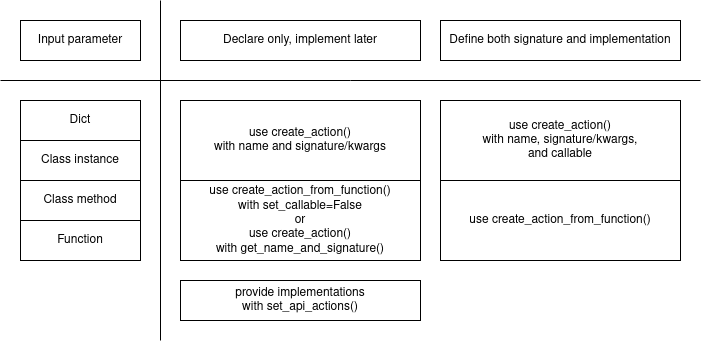

The diagram above was exported from draw.io. Its source (the exported page's mxGraphModel, read from the mxfile embedded in the PNG):
<mxGraphModel dx="1274" dy="641" grid="1" gridSize="10" guides="1" tooltips="1" connect="1" arrows="1" fold="1" page="1" pageScale="1" pageWidth="850" pageHeight="1100" math="0" shadow="0">
  <root>
    <mxCell id="0" />
    <mxCell id="1" parent="0" />
    <mxCell id="XC0TtfOr_EmNp1xQJO_L-1" value="Input parameter" style="rounded=0;whiteSpace=wrap;html=1;" parent="1" vertex="1">
      <mxGeometry x="40" y="40" width="120" height="40" as="geometry" />
    </mxCell>
    <mxCell id="XC0TtfOr_EmNp1xQJO_L-2" value="Class method" style="rounded=0;whiteSpace=wrap;html=1;" parent="1" vertex="1">
      <mxGeometry x="40" y="200" width="120" height="40" as="geometry" />
    </mxCell>
    <mxCell id="XC0TtfOr_EmNp1xQJO_L-4" value="&lt;div&gt;Function&lt;/div&gt;" style="rounded=0;whiteSpace=wrap;html=1;" parent="1" vertex="1">
      <mxGeometry x="40" y="240" width="120" height="40" as="geometry" />
    </mxCell>
    <mxCell id="XC0TtfOr_EmNp1xQJO_L-5" value="Class instance" style="rounded=0;whiteSpace=wrap;html=1;" parent="1" vertex="1">
      <mxGeometry x="40" y="160" width="120" height="40" as="geometry" />
    </mxCell>
    <mxCell id="XC0TtfOr_EmNp1xQJO_L-6" value="Dict" style="rounded=0;whiteSpace=wrap;html=1;" parent="1" vertex="1">
      <mxGeometry x="40" y="120" width="120" height="40" as="geometry" />
    </mxCell>
    <mxCell id="XC0TtfOr_EmNp1xQJO_L-7" value="&lt;div&gt;Declare only, implement later&lt;br&gt;&lt;/div&gt;" style="rounded=0;whiteSpace=wrap;html=1;" parent="1" vertex="1">
      <mxGeometry x="200" y="40" width="240" height="40" as="geometry" />
    </mxCell>
    <mxCell id="XC0TtfOr_EmNp1xQJO_L-8" value="&lt;div&gt;Define both signature and implementation&lt;br&gt;&lt;/div&gt;" style="rounded=0;whiteSpace=wrap;html=1;" parent="1" vertex="1">
      <mxGeometry x="460" y="40" width="240" height="40" as="geometry" />
    </mxCell>
    <mxCell id="XC0TtfOr_EmNp1xQJO_L-14" value="" style="endArrow=none;html=1;rounded=0;" parent="1" edge="1">
      <mxGeometry width="50" height="50" relative="1" as="geometry">
        <mxPoint x="20" y="100" as="sourcePoint" />
        <mxPoint x="720" y="100" as="targetPoint" />
      </mxGeometry>
    </mxCell>
    <mxCell id="XC0TtfOr_EmNp1xQJO_L-15" value="&lt;div&gt;use create_action_from_function()&lt;/div&gt;&lt;div&gt;with set_callable=False&lt;/div&gt;&lt;div&gt;or&lt;/div&gt;&lt;div&gt;&lt;div&gt;use create_action()&lt;/div&gt;&lt;div&gt;with get_name_and_signature()&lt;br&gt;&lt;/div&gt;&lt;/div&gt;" style="rounded=0;whiteSpace=wrap;html=1;" parent="1" vertex="1">
      <mxGeometry x="200" y="200" width="240" height="80" as="geometry" />
    </mxCell>
    <mxCell id="XC0TtfOr_EmNp1xQJO_L-16" value="&lt;div&gt;provide implementations&lt;/div&gt;&lt;div&gt;with set_api_actions()&lt;br&gt;&lt;/div&gt;" style="rounded=0;whiteSpace=wrap;html=1;" parent="1" vertex="1">
      <mxGeometry x="200" y="300" width="240" height="40" as="geometry" />
    </mxCell>
    <mxCell id="XC0TtfOr_EmNp1xQJO_L-17" value="use create_action_from_function()" style="rounded=0;whiteSpace=wrap;html=1;" parent="1" vertex="1">
      <mxGeometry x="460" y="200" width="240" height="80" as="geometry" />
    </mxCell>
    <mxCell id="XC0TtfOr_EmNp1xQJO_L-19" value="&lt;div&gt;use create_action()&lt;/div&gt;&lt;div&gt;with name and signature/kwargs&lt;/div&gt;" style="rounded=0;whiteSpace=wrap;html=1;" parent="1" vertex="1">
      <mxGeometry x="200" y="120" width="240" height="80" as="geometry" />
    </mxCell>
    <mxCell id="XC0TtfOr_EmNp1xQJO_L-20" value="&lt;div&gt;use create_action()&lt;/div&gt;&lt;div&gt;with name, signature/kwargs,&lt;br&gt;&lt;/div&gt;&lt;div&gt;and callable&lt;br&gt;&lt;/div&gt;" style="rounded=0;whiteSpace=wrap;html=1;" parent="1" vertex="1">
      <mxGeometry x="460" y="120" width="240" height="80" as="geometry" />
    </mxCell>
    <mxCell id="oMmCY3r0b3KZpWJC_NiH-1" value="" style="endArrow=none;html=1;rounded=0;" parent="1" edge="1">
      <mxGeometry width="50" height="50" relative="1" as="geometry">
        <mxPoint x="180" y="20" as="sourcePoint" />
        <mxPoint x="180" y="360" as="targetPoint" />
      </mxGeometry>
    </mxCell>
  </root>
</mxGraphModel>